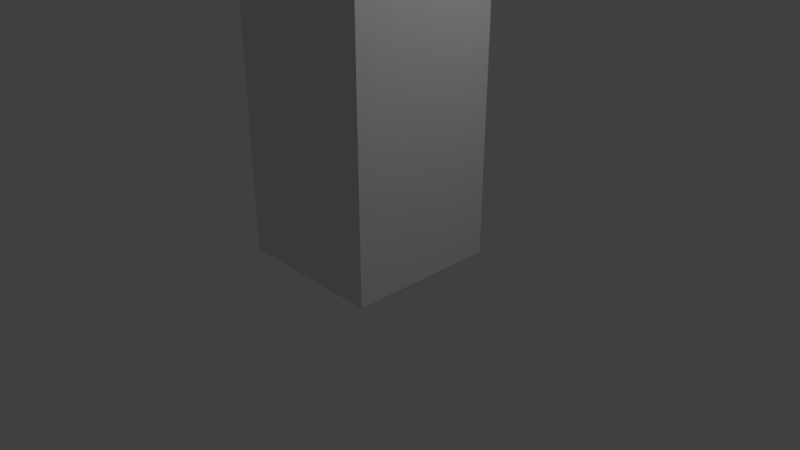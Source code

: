 # Source: hero.blend  (saved by Blender 2.79.0; exported with 4.5.12 LTS)
import bpy
from mathutils import Matrix  # noqa: F401  (used for matrix-valued properties, if any)

bpy.ops.wm.read_factory_settings(use_empty=True)
scene = bpy.context.scene
scene.name = 'Scene'

# ---- collections
col_collection_1 = bpy.data.collections.new('Collection 1'); scene.collection.children.link(col_collection_1)

# ---- materials (node trees are filled in below, after node groups)
mat_material = bpy.data.materials.new('Material')
mat_material.alpha_threshold = 0.0
mat_material.use_transparent_shadow = False
mat_material.roughness = 0.5
mat_material.line_color = (0.0, 0.0, 0.0, 1.0)

# ---- material node trees

# ---- world
world_world = bpy.data.worlds.new('World'); scene.world = world_world
world_world.color = (0.05088, 0.05088, 0.05088)
world_world.use_sun_shadow = False
world_world.sun_shadow_jitter_overblur = 0.0
world_world.cycles.sampling_method = 'MANUAL'

# ---- cameras
cam_camera = bpy.data.cameras.new('Camera')
cam_camera.clip_end = 100.0
cam_camera.lens = 35.0
cam_camera.sensor_width = 32.0
cam_camera.sensor_height = 18.0
cam_camera.ortho_scale = 7.314
cam_camera.dof.focus_distance = 0.0
cam_camera.dof.aperture_fstop = 128.0

# ---- lights
light_lamp = bpy.data.lights.new('Lamp', 'POINT')
light_lamp.transmission_factor = 0.0
light_lamp.cutoff_distance = 30.0
light_lamp.energy = 100.0
light_lamp.shadow_buffer_clip_start = 1.001
light_lamp.shadow_soft_size = 0.1
light_lamp.shadow_maximum_resolution = 0.006
light_lamp.use_absolute_resolution = True

# ---- meshes
me_cube = bpy.data.meshes.new('Cube')
me_cube.from_pydata([(1.0, 1.0, -1.0), (1.0, -1.0, -1.0), (-1.0, -1.0, -1.0), (-1.0, 1.0, -1.0), (1.0, 1.0, 1.0), (1.0, -1.0, 1.0), (-1.0, -1.0, 1.0), (-1.0, 1.0, 1.0), (1.0, 1.0, 3.533), (1.0, -1.0, 3.533), (-1.0, 1.0, 3.533), (-1.0, -1.0, 3.533), (1.0, 1.0, 5.984), (1.0, -1.0, 5.984), (-1.0, 1.0, 5.984), (-1.0, -1.0, 5.984), (1.0, 1.0, 5.526), (1.0, -1.0, 5.526), (-1.0, -1.0, 5.526), (-1.0, 1.0, 5.526), (1.0, 1.0, 5.984), (1.0, -1.0, 5.984), (-1.0, -1.0, 5.984), (-1.0, 1.0, 5.984), (-5.0, -1.0, 5.526), (-5.0, 1.0, 5.526), (-5.0, -1.0, 5.984), (-5.0, 1.0, 5.984), (5.0, 1.0, 5.526), (5.0, -1.0, 5.526), (5.0, 1.0, 5.984), (5.0, -1.0, 5.984)], [], [(0, 1, 2, 3), (6, 5, 9, 11), (0, 4, 5, 1), (1, 5, 6, 2), (2, 6, 7, 3), (4, 0, 3, 7), (11, 9, 13, 15), (5, 4, 8, 9), (7, 6, 11, 10), (4, 7, 10, 8), (12, 14, 15, 13), (11, 15, 22, 18), (14, 10, 19, 23), (8, 10, 14, 12), (16, 20, 30, 28), (23, 19, 25, 27), (9, 8, 16, 17), (15, 14, 23, 22), (8, 12, 20, 16), (10, 11, 18, 19), (13, 9, 17, 21), (12, 13, 21, 20), (25, 24, 26, 27), (18, 22, 26, 24), (22, 23, 27, 26), (19, 18, 24, 25), (29, 28, 30, 31), (21, 17, 29, 31), (20, 21, 31, 30), (17, 16, 28, 29)])
me_cube.materials.append(mat_material)
me_cube.use_remesh_preserve_volume = False
me_cube.use_remesh_preserve_attributes = False
me_cube.use_mirror_vertex_groups = False
me_cube.update()

# ---- objects
ob_cube = bpy.data.objects.new('Cube', me_cube)
ob_lamp = bpy.data.objects.new('Lamp', light_lamp)
ob_camera = bpy.data.objects.new('Camera', cam_camera)

# ---- transforms, parenting, visibility, modifiers, constraints
ob_cube.location = (0.0, 0.0, 1.051)
ob_cube.lock_rotations_4d = False
ob_cube.empty_display_type = 'ARROWS'
ob_cube.lineart.crease_threshold = 0.0
ob_lamp.location = (4.076, 1.005, 5.904)
ob_lamp.rotation_euler = (0.6503, 0.05522, 1.866)
ob_lamp.lock_rotations_4d = False
ob_lamp.empty_display_type = 'ARROWS'
ob_lamp.color = (0.0, 0.0, 0.0, 0.0)
ob_lamp.lineart.crease_threshold = 0.0
ob_camera.location = (7.481, -6.508, 5.344)
ob_camera.rotation_euler = (1.109, 0.0, 0.8149)
ob_camera.lock_rotations_4d = False
ob_camera.empty_display_type = 'ARROWS'
ob_camera.color = (0.0, 0.0, 0.0, 0.0)
ob_camera.display_type = 'WIRE'
ob_camera.lineart.crease_threshold = 0.0

# ---- collection membership
col_collection_1.objects.link(ob_cube)
col_collection_1.objects.link(ob_lamp)
col_collection_1.objects.link(ob_camera)

# ---- scene / render settings (as saved in the file)
scene.camera = ob_camera
scene.frame_start = 1; scene.frame_end = 250; scene.frame_set(1)
scene.render.engine = 'BLENDER_EEVEE_NEXT'
scene.render.resolution_percentage = 50
scene.render.dither_intensity = 0.0
scene.cycles.use_denoising = False
scene.cycles.samples = 128
scene.cycles.sampling_pattern = 'TABULATED_SOBOL'
scene.cycles.use_adaptive_sampling = False
scene.cycles.use_light_tree = False
scene.cycles.blur_glossy = 0.0
scene.cycles.sample_clamp_indirect = 0.0
scene.view_settings.view_transform = 'Standard'
bpy.context.view_layer.update()

